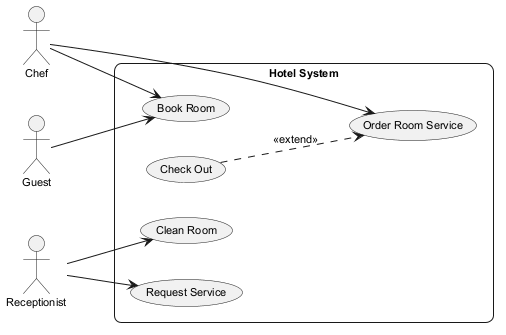

The diagram above was rendered by PlantUML. Its source (embedded in the PNG):
@startuml
skinparam backgroundColor #FFFFFF
skinparam roundCorner 15
skinparam defaultFontSize 11
left to right direction
actor "Chef" as Chef
actor "Guest" as Guest
actor "Receptionist" as Receptionist
rectangle "Hotel System" {
  usecase "Request Service" as UC_RequestService
  usecase "Check Out" as UC_CheckOut
  usecase "Clean Room" as UC_CleanRoom
  usecase "Book Room" as UC_BookRoom
  usecase "Order Room Service" as UC_OrderRoomService
}
Chef --> UC_OrderRoomService
Chef --> UC_BookRoom
Guest --> UC_BookRoom
Receptionist --> UC_CleanRoom
Receptionist --> UC_RequestService
UC_CheckOut ..> UC_OrderRoomService : <<extend>>
@enduml